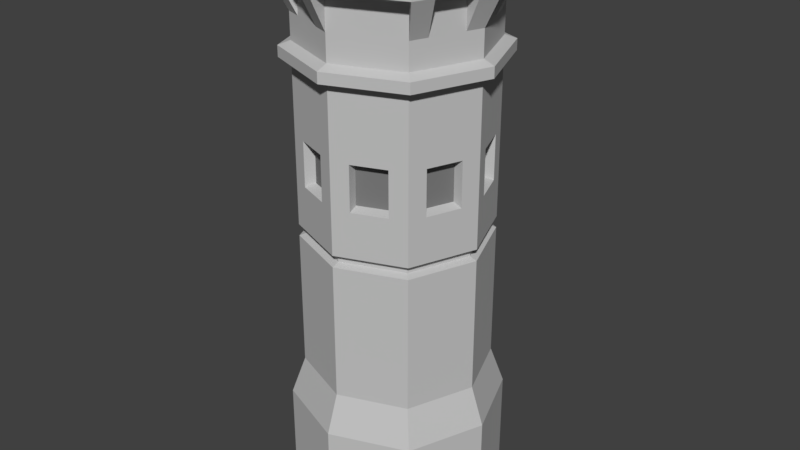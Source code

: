 # Source: DonjonB.blend  (saved by Blender 2.78.0; exported with 4.5.12 LTS)
import bpy
from mathutils import Matrix  # noqa: F401  (used for matrix-valued properties, if any)

bpy.ops.wm.read_factory_settings(use_empty=True)
scene = bpy.context.scene
scene.name = 'Scene'

# ---- collections
col_collection_1 = bpy.data.collections.new('Collection 1'); scene.collection.children.link(col_collection_1)

# ---- materials (node trees are filled in below, after node groups)
mat_murchateau_003 = bpy.data.materials.new('MurChateau.003')
mat_murchateau_003.alpha_threshold = 0.0
mat_murchateau_003.use_transparent_shadow = False
mat_murchateau_003.diffuse_color = (0.5489, 0.5489, 0.5489, 1.0)
mat_murchateau_003.specular_color = (0.0, 0.0, 0.0)
mat_murchateau_003.roughness = 0.5
mat_murchateau_003.specular_intensity = 1.0
mat_sol_002 = bpy.data.materials.new('sol.002')
mat_sol_002.alpha_threshold = 0.0
mat_sol_002.use_transparent_shadow = False
mat_sol_002.diffuse_color = (0.1845, 0.1767, 0.1299, 1.0)
mat_sol_002.specular_color = (0.0, 0.0, 0.0)
mat_sol_002.roughness = 0.5
mat_interieurchateau_003 = bpy.data.materials.new('interieurChateau.003')
mat_interieurchateau_003.alpha_threshold = 0.0
mat_interieurchateau_003.use_transparent_shadow = False
mat_interieurchateau_003.diffuse_color = (0.2019, 0.2019, 0.2019, 1.0)
mat_interieurchateau_003.specular_color = (0.0, 0.0, 0.0)
mat_interieurchateau_003.roughness = 0.5

# ---- material node trees

# ---- world
world_world = bpy.data.worlds.new('World'); scene.world = world_world
world_world.color = (0.05088, 0.05088, 0.05088)
world_world.use_sun_shadow = False
world_world.sun_shadow_jitter_overblur = 0.0
world_world.cycles.sampling_method = 'MANUAL'

# ---- meshes
me_plane_010 = bpy.data.meshes.new('Plane.010')
me_plane_010.from_pydata([(-1.148, -1.148, -2.136), (1.148, -1.148, -2.136), (-1.148, 1.148, -2.136), (1.148, 1.148, -2.136), (-1.589, 0.0, -2.136), (0.0, -1.589, -2.136), (1.589, 0.0, -2.136), (0.0, 1.589, -2.136), (0.574, 1.368, -2.136), (-0.574, 1.368, -2.136), (-1.368, 0.574, -2.136), (-1.368, -0.574, -2.136), (-0.574, -1.368, -2.136), (0.574, -1.368, -2.136), (1.368, -0.574, -2.136), (1.368, 0.574, -2.136), (-0.5, 1.192, 5.837), (-1.384, 0.0, 5.837), (-1.338, -0.5615, 4.68), (-1.123, -1.123, 4.68), (0.5615, -1.338, 4.68), (1.123, -1.123, 4.68), (1.338, 0.5615, 4.68), (1.123, 1.123, 4.68), (-0.5615, 1.338, 4.68), (-1.123, 1.123, 4.68), (-1.338, 0.5615, 4.68), (-1.554, 6.79e-10, 4.68), (-0.5615, -1.338, 4.68), (6.79e-11, -1.554, 4.68), (1.338, -0.5615, 4.68), (1.554, 6.79e-10, 4.68), (0.5615, 1.338, 4.68), (6.79e-11, 1.554, 4.68), (-1.338, -0.5615, 4.842), (-1.123, -1.123, 4.842), (0.5615, -1.338, 4.842), (1.123, -1.123, 4.842), (1.338, 0.5615, 4.842), (1.123, 1.123, 4.842), (-0.5615, 1.338, 4.842), (-1.123, 1.123, 4.842), (-1.338, 0.5615, 4.842), (-1.554, 6.79e-10, 4.842), (-0.5615, -1.338, 4.842), (6.79e-11, -1.554, 4.842), (1.338, -0.5615, 4.842), (1.554, 6.79e-10, 4.842), (0.5615, 1.338, 4.842), (6.79e-11, 1.554, 4.842), (-1.192, -0.5, 4.618), (-1.0, -1.0, 4.618), (0.5, -1.192, 4.618), (1.0, -1.0, 4.618), (1.192, 0.5, 4.618), (1.0, 1.0, 4.618), (-0.5, 1.192, 4.618), (-1.0, 1.0, 4.618), (-1.192, 0.5, 4.618), (-1.384, 0.0, 4.618), (-0.5, -1.192, 4.618), (0.0, -1.384, 4.618), (1.192, -0.5, 4.618), (1.384, 0.0, 4.618), (0.5, 1.192, 4.618), (0.0, 1.384, 4.618), (-1.192, -0.5, 4.905), (-1.0, -1.0, 4.905), (0.5, -1.192, 4.905), (1.0, -1.0, 4.905), (1.192, 0.5, 4.905), (1.0, 1.0, 4.905), (-0.5, 1.192, 4.905), (-1.0, 1.0, 4.905), (-1.192, 0.5, 4.905), (-1.384, 0.0, 4.905), (-0.5, -1.192, 4.905), (0.0, -1.384, 4.905), (1.192, -0.5, 4.905), (1.384, 0.0, 4.905), (0.5, 1.192, 4.905), (0.0, 1.384, 4.905), (-1.425, -0.6163, 5.853), (-1.195, -1.217, 5.853), (0.5, -1.192, 5.298), (1.208, -1.217, 5.853), (1.439, 0.5853, 5.853), (1.0, 1.0, 5.298), (-0.5, 1.192, 5.298), (-1.195, 1.186, 5.853), (-1.384, 0.0, 5.298), (-0.5, -1.192, 5.298), (1.192, -0.5, 5.298), (0.006591, 1.647, 5.853), (-1.096, -0.75, 5.298), (0.75, -1.096, 5.298), (-0.8946, 1.301, 5.853), (-1.541, 0.2849, 5.853), (1.554, -0.3159, 5.853), (0.25, 1.288, 5.298), (0.9078, 1.301, 5.853), (-0.2938, 1.532, 5.853), (-1.096, 0.75, 5.298), (-1.541, -0.3159, 5.853), (0.25, -1.288, 5.298), (1.288, 0.25, 5.298), (0.75, -1.096, 5.837), (0.5, -1.192, 5.567), (1.0, 1.0, 5.567), (-0.5, 1.192, 5.567), (-1.384, 0.0, 5.567), (-0.5, -1.192, 5.567), (1.192, -0.5, 5.567), (1.288, 0.25, 5.567), (0.25, -1.288, 5.567), (-1.096, 0.75, 5.567), (0.25, 1.288, 5.567), (0.75, -1.096, 5.567), (-1.096, -0.75, 5.567), (-0.75, 1.096, 5.298), (-1.0, 1.0, 5.298), (-0.25, -1.288, 5.298), (0.0, -1.384, 5.298), (1.288, -0.25, 5.298), (1.384, 0.0, 5.298), (0.75, 1.096, 5.298), (0.5, 1.192, 5.298), (-1.288, -0.25, 5.298), (-1.192, -0.5, 5.298), (1.288, -0.25, 5.837), (1.384, 0.0, 5.837), (0.75, 1.096, 5.837), (-1.0, -1.0, 5.567), (-1.192, -0.5, 5.567), (1.0, -1.0, 5.567), (1.192, 0.5, 5.567), (1.192, 0.5, 5.298), (-1.0, 1.0, 5.567), (-1.192, 0.5, 5.567), (-1.192, 0.5, 5.298), (0.0, -1.384, 5.567), (1.384, 0.0, 5.567), (0.0, 1.384, 5.567), (0.5, 1.192, 5.567), (1.096, 0.75, 5.298), (-1.288, 0.25, 5.298), (0.0, 1.384, 5.298), (-0.25, 1.288, 5.298), (-1.0, -1.0, 5.298), (-0.75, -1.096, 5.298), (1.0, -1.0, 5.298), (1.096, -0.75, 5.298), (1.096, 0.75, 5.837), (1.096, -0.75, 5.567), (-0.75, -1.096, 5.567), (-1.288, -0.25, 5.567), (-0.25, 1.288, 5.567), (0.75, 1.096, 5.567), (1.288, -0.25, 5.567), (-0.25, -1.288, 5.567), (-1.288, 0.25, 5.567), (-0.75, 1.096, 5.567), (1.096, 0.75, 5.567), (-1.096, -0.75, 5.837), (1.096, 0.75, 6.145), (-0.75, 1.096, 5.837), (-1.0, 1.0, 5.837), (-1.288, 0.25, 6.145), (0.0, -1.384, 5.837), (0.25, 1.288, 5.837), (0.0, 1.384, 5.837), (0.75, 1.096, 6.145), (-0.25, 1.288, 5.837), (-1.096, 0.75, 5.837), (-1.288, -0.25, 6.145), (-0.5, -1.192, 5.837), (0.25, -1.288, 5.837), (0.5, -1.192, 5.837), (1.096, -0.75, 5.837), (1.288, 0.25, 5.837), (1.192, 0.5, 5.837), (1.0, 1.0, 5.837), (-0.75, 1.096, 6.145), (-1.0, 1.0, 6.145), (-0.25, -1.288, 6.145), (0.0, -1.384, 6.145), (1.288, -0.25, 6.145), (1.384, 0.0, 6.145), (0.5, 1.192, 6.145), (-1.192, -0.5, 6.145), (1.192, 0.5, 6.145), (-1.192, 0.5, 6.145), (0.0, 1.384, 6.145), (-0.25, 1.288, 6.145), (-1.0, -1.0, 6.145), (-0.75, -1.096, 6.145), (1.0, -1.0, 6.145), (1.096, -0.75, 6.145), (-0.8946, 1.301, 6.16), (-1.195, 1.186, 6.16), (-0.2938, -1.563, 6.16), (0.006591, -1.678, 6.16), (1.554, -0.3159, 6.16), (1.669, -0.0155, 6.16), (0.9078, 1.301, 6.16), (0.6074, 1.417, 6.16), (-1.541, -0.3159, 6.16), (-1.425, -0.6163, 6.16), (1.439, 0.5853, 6.16), (1.323, 0.8857, 5.853), (-1.425, 0.5853, 6.16), (-1.541, 0.2849, 6.16), (0.006591, 1.647, 6.16), (-0.2938, 1.532, 6.16), (-1.195, -1.217, 6.16), (-0.8946, -1.332, 6.16), (1.208, -1.217, 6.16), (1.323, -0.9167, 6.16), (-1.288, 0.25, 5.837), (-1.192, -0.5, 5.837), (1.192, -0.5, 5.837), (-1.0, -1.0, 6.415), (-1.195, -1.217, 6.43), (-0.8946, -1.332, 6.43), (-0.75, -1.096, 6.415), (-1.0, -1.0, 5.837), (0.006591, -1.678, 6.43), (0.0, -1.384, 6.415), (1.0, -1.0, 6.415), (1.208, -1.217, 6.43), (1.554, -0.3159, 6.43), (1.288, -0.25, 6.415), (1.096, -0.75, 6.415), (1.323, -0.9167, 6.43), (1.439, 0.5853, 6.43), (1.192, 0.5, 6.415), (1.384, 0.0, 6.415), (1.669, -0.0155, 6.43), (1.323, 0.8857, 6.43), (1.096, 0.75, 6.415), (0.9078, 1.301, 6.43), (0.75, 1.096, 6.415), (0.6074, 1.417, 6.43), (0.5, 1.192, 6.415), (0.0, 1.384, 6.415), (0.006591, 1.647, 6.43), (-0.2938, 1.532, 6.43), (-0.25, 1.288, 6.415), (-0.75, 1.096, 6.415), (-0.8946, 1.301, 6.43), (-1.425, 0.5853, 6.43), (-1.192, 0.5, 6.415), (-1.0, 1.0, 6.415), (-1.195, 1.186, 6.43), (-1.541, 0.2849, 6.43), (-1.288, 0.25, 6.415), (-1.288, -0.25, 6.415), (-1.541, -0.3159, 6.43), (-1.425, -0.6163, 6.43), (-1.192, -0.5, 6.415), (-0.25, -1.288, 6.415), (-0.2938, -1.563, 6.43), (-0.8946, -1.332, 5.853), (0.006591, -1.678, 5.853), (1.0, -1.0, 5.837), (1.323, -0.9167, 5.853), (1.669, -0.0155, 5.853), (1.323, 0.8857, 6.16), (0.6074, 1.417, 5.853), (0.5, 1.192, 5.837), (-1.425, 0.5853, 5.853), (-1.192, 0.5, 5.837), (-1.288, -0.25, 5.837), (1.0, 1.0, 6.145), (-0.75, -1.096, 5.837), (-0.25, -1.288, 5.837), (-0.2938, -1.563, 5.853), (-1.384, 0.0, 6.145), (-1.368, -0.574, -0.637), (-1.0, -1.0, -0.05511), (0.574, -1.368, -0.637), (1.0, -1.0, -0.05511), (1.368, 0.574, -0.637), (1.0, 1.0, -0.05511), (-0.574, 1.368, -0.637), (-1.0, 1.0, -0.05511), (-1.368, 0.574, -0.637), (-1.384, 0.0, -0.05511), (-0.574, -1.368, -0.637), (0.0, -1.384, -0.05511), (1.368, -0.574, -0.637), (1.384, 0.0, -0.05511), (0.574, 1.368, -0.637), (0.0, 1.384, -0.05511), (1.589, 0.0, -0.637), (1.192, 0.5, -0.05511), (1.148, -1.148, -0.637), (1.192, -0.5, -0.05511), (0.0, -1.589, -0.637), (0.5, -1.192, -0.05511), (-1.148, -1.148, -0.637), (-0.5, -1.192, -0.05511), (-1.589, 0.0, -0.637), (-1.192, -0.5, -0.05511), (-1.148, 1.148, -0.637), (-1.192, 0.5, -0.05511), (0.0, 1.589, -0.637), (-0.5, 1.192, -0.05511), (1.148, 1.148, -0.637), (0.5, 1.192, -0.05511), (-1.095, -0.4592, 2.07), (0.4592, -1.095, 2.07), (1.095, 0.4592, 2.07), (-0.4592, 1.095, 2.07), (-1.095, 0.4592, 2.07), (-0.4592, -1.095, 2.07), (1.095, -0.4592, 2.07), (0.4592, 1.095, 2.07), (-0.9183, -0.9183, 2.07), (0.9183, -0.9183, 2.07), (0.9183, 0.9183, 2.07), (-0.9183, 0.9183, 2.07), (-1.271, 0.0, 2.07), (0.0, -1.271, 2.07), (1.271, 0.0, 2.07), (0.0, 1.271, 2.07), (-1.095, -0.4592, 2.167), (0.4592, -1.095, 2.167), (1.095, 0.4592, 2.167), (-0.4592, 1.095, 2.167), (-1.095, 0.4592, 2.167), (-0.4592, -1.095, 2.167), (1.095, -0.4592, 2.167), (0.4592, 1.095, 2.167), (-1.0, -1.0, 2.208), (1.0, -1.0, 2.208), (1.0, 1.0, 2.208), (-1.0, 1.0, 2.208), (-1.384, 0.0, 2.208), (0.0, -1.384, 2.208), (1.384, 0.0, 2.208), (0.0, 1.384, 2.208), (-1.192, -0.5, 2.029), (-1.0, -1.0, 2.029), (0.5, -1.192, 2.029), (1.0, -1.0, 2.029), (1.192, 0.5, 2.029), (1.0, 1.0, 2.029), (-0.5, 1.192, 2.029), (-1.0, 1.0, 2.029), (-1.192, 0.5, 2.029), (-1.384, 0.0, 2.029), (-0.5, -1.192, 2.029), (0.0, -1.384, 2.029), (1.192, -0.5, 2.029), (1.384, 0.0, 2.029), (0.5, 1.192, 2.029), (0.0, 1.384, 2.029), (1.271, 0.0, 2.167), (1.192, 0.5, 2.208), (0.9183, -0.9183, 2.167), (1.192, -0.5, 2.208), (0.0, -1.271, 2.167), (0.5, -1.192, 2.208), (-0.9183, -0.9183, 2.167), (-0.5, -1.192, 2.208), (-1.271, 0.0, 2.167), (-1.192, -0.5, 2.208), (-0.9183, 0.9183, 2.167), (-1.192, 0.5, 2.208), (0.0, 1.271, 2.167), (-0.5, 1.192, 2.208), (0.9183, 0.9183, 2.167), (0.5, 1.192, 2.208), (-1.049, -0.4402, 3.537), (0.4402, -1.049, 3.537), (1.049, 0.4402, 3.537), (-0.4402, 1.049, 3.537), (-1.049, 0.4402, 3.537), (-0.4402, -1.049, 3.537), (1.049, -0.4402, 3.537), (0.4402, 1.049, 3.537), (-1.0, -1.0, 3.578), (1.0, -1.0, 3.578), (1.0, 1.0, 3.578), (-1.0, 1.0, 3.578), (-1.384, 0.0, 3.578), (0.0, -1.384, 3.578), (1.384, 0.0, 3.578), (0.0, 1.384, 3.578), (-1.0, -1.0, 2.893), (1.0, -1.0, 2.893), (1.0, 1.0, 2.893), (-1.0, 1.0, 2.893), (-1.384, 0.0, 2.893), (0.0, -1.384, 2.893), (1.384, 0.0, 2.893), (0.0, 1.384, 2.893), (-1.049, -0.4402, 2.934), (0.4402, -1.049, 2.934), (1.049, 0.4402, 2.934), (-0.4402, 1.049, 2.934), (-1.049, 0.4402, 2.934), (-0.4402, -1.049, 2.934), (1.049, -0.4402, 2.934), (0.4402, 1.049, 2.934), (-1.049, -0.4402, 3.236), (0.4402, -1.049, 3.236), (1.049, 0.4402, 3.236), (-0.4402, 1.049, 3.236), (-1.049, 0.4402, 3.236), (-0.4402, -1.049, 3.236), (1.049, -0.4402, 3.236), (0.4402, 1.049, 3.236), (-0.9649, -0.6603, 3.537), (0.6603, -0.9649, 3.537), (0.9649, 0.6603, 3.537), (-0.6603, 0.9649, 3.537), (-1.134, 0.2201, 3.537), (-0.2201, -1.134, 3.537), (1.134, -0.2201, 3.537), (0.2201, 1.134, 3.537), (0.6603, 0.9649, 3.537), (-0.2201, 1.134, 3.537), (-0.9649, 0.6603, 3.537), (-1.134, -0.2201, 3.537), (-0.6603, -0.9649, 3.537), (0.2201, -1.134, 3.537), (0.9649, -0.6603, 3.537), (1.134, 0.2201, 3.537), (-1.0, -1.0, 3.236), (1.0, -1.0, 3.236), (1.0, 1.0, 3.236), (-1.0, 1.0, 3.236), (-1.384, 0.0, 3.236), (0.0, -1.384, 3.236), (1.384, 0.0, 3.236), (0.0, 1.384, 3.236), (-0.9649, -0.6603, 2.934), (0.6603, -0.9649, 2.934), (0.9649, 0.6603, 2.934), (-0.6603, 0.9649, 2.934), (-1.134, 0.2201, 2.934), (-0.2201, -1.134, 2.934), (1.134, -0.2201, 2.934), (0.2201, 1.134, 2.934), (0.6603, 0.9649, 2.934), (-0.2201, 1.134, 2.934), (-0.9649, 0.6603, 2.934), (-1.134, -0.2201, 2.934), (-0.6603, -0.9649, 2.934), (0.2201, -1.134, 2.934), (0.9649, -0.6603, 2.934), (1.134, 0.2201, 2.934), (1.288, 0.25, 3.236), (1.096, -0.75, 3.236), (0.25, -1.288, 3.236), (-0.75, -1.096, 3.236), (-1.288, -0.25, 3.236), (-1.096, 0.75, 3.236), (-0.25, 1.288, 3.236), (0.75, 1.096, 3.236), (0.2201, 1.134, 3.236), (1.134, -0.2201, 3.236), (-0.2201, -1.134, 3.236), (-1.134, 0.2201, 3.236), (-0.6603, 0.9649, 3.236), (0.9649, 0.6603, 3.236), (0.6603, -0.9649, 3.236), (-0.9649, -0.6603, 3.236), (0.75, 1.096, 3.578), (0.5, 1.192, 3.578), (-0.25, 1.288, 3.578), (-0.5, 1.192, 3.578), (-1.096, 0.75, 3.578), (-1.192, 0.5, 3.578), (-1.288, -0.25, 3.578), (-1.192, -0.5, 3.578), (-0.75, -1.096, 3.578), (-0.5, -1.192, 3.578), (0.25, -1.288, 3.578), (0.5, -1.192, 3.578), (1.096, -0.75, 3.578), (1.192, -0.5, 3.578), (1.288, 0.25, 3.578), (1.192, 0.5, 3.578), (0.75, 1.096, 2.893), (0.5, 1.192, 2.893), (-0.25, 1.288, 2.893), (-0.5, 1.192, 2.893), (-1.096, 0.75, 2.893), (-1.192, 0.5, 2.893), (-1.288, -0.25, 2.893), (-1.192, -0.5, 2.893), (-0.75, -1.096, 2.893), (-0.5, -1.192, 2.893), (0.25, -1.288, 2.893), (0.5, -1.192, 2.893), (1.096, -0.75, 2.893), (1.192, -0.5, 2.893), (1.288, 0.25, 2.893), (1.192, 0.5, 2.893), (-1.096, -0.75, 3.578), (0.75, -1.096, 3.578), (1.096, 0.75, 3.578), (-0.75, 1.096, 3.578), (-1.288, 0.25, 3.578), (-0.25, -1.288, 3.578), (1.288, -0.25, 3.578), (0.25, 1.288, 3.578), (-1.096, -0.75, 2.893), (0.75, -1.096, 2.893), (1.096, 0.75, 2.893), (-0.75, 1.096, 2.893), (-1.288, 0.25, 2.893), (-0.25, -1.288, 2.893), (1.288, -0.25, 2.893), (0.25, 1.288, 2.893), (1.134, 0.2201, 3.236), (0.9649, -0.6603, 3.236), (0.2201, -1.134, 3.236), (-0.6603, -0.9649, 3.236), (-1.134, -0.2201, 3.236), (-0.9649, 0.6603, 3.236), (-0.2201, 1.134, 3.236), (0.6603, 0.9649, 3.236), (0.25, 1.288, 3.236), (1.288, -0.25, 3.236), (-0.25, -1.288, 3.236), (-1.288, 0.25, 3.236), (-0.75, 1.096, 3.236), (1.096, 0.75, 3.236), (0.75, -1.096, 3.236), (-1.096, -0.75, 3.236)], [], [(17, 272, 219, 163, 225, 274, 175, 275, 168, 176, 177, 106, 264, 178, 220, 129, 130, 179, 180, 152, 181, 131, 269, 169, 170, 172, 16, 165, 166, 173, 271, 218), (278, 11, 0, 300), (280, 13, 1, 296), (282, 15, 3, 308), (284, 9, 2, 304), (286, 10, 4, 302), (288, 12, 5, 298), (290, 14, 6, 294), (292, 8, 7, 306), (308, 3, 8, 292), (306, 7, 9, 284), (304, 2, 10, 286), (302, 4, 11, 278), (300, 0, 12, 288), (298, 5, 13, 280), (296, 1, 14, 290), (294, 6, 15, 282), (35, 34, 18, 19), (37, 36, 20, 21), (39, 38, 22, 23), (41, 40, 24, 25), (43, 42, 26, 27), (45, 44, 28, 29), (47, 46, 30, 31), (49, 48, 32, 33), (48, 39, 23, 32), (40, 49, 33, 24), (42, 41, 25, 26), (34, 43, 27, 18), (44, 35, 19, 28), (36, 45, 29, 20), (46, 37, 21, 30), (38, 47, 31, 22), (148, 94, 128, 66, 67), (150, 95, 84, 68, 69), (87, 144, 136, 70, 71), (120, 119, 88, 72, 73), (90, 145, 139, 74, 75), (122, 121, 91, 76, 77), (124, 123, 92, 78, 79), (146, 99, 126, 80, 81), (126, 125, 87, 71, 80), (88, 147, 146, 81, 72), (139, 102, 120, 73, 74), (128, 127, 90, 75, 66), (91, 149, 148, 67, 76), (84, 104, 122, 77, 68), (92, 151, 150, 69, 78), (136, 105, 124, 79, 70), (19, 18, 50, 51), (21, 20, 52, 53), (23, 22, 54, 55), (25, 24, 56, 57), (27, 26, 58, 59), (29, 28, 60, 61), (31, 30, 62, 63), (33, 32, 64, 65), (32, 23, 55, 64), (24, 33, 65, 56), (26, 25, 57, 58), (18, 27, 59, 50), (28, 19, 51, 60), (20, 29, 61, 52), (30, 21, 53, 62), (22, 31, 63, 54), (34, 35, 67, 66), (36, 37, 69, 68), (38, 39, 71, 70), (40, 41, 73, 72), (42, 43, 75, 74), (44, 45, 77, 76), (46, 47, 79, 78), (48, 49, 81, 80), (39, 48, 80, 71), (49, 40, 72, 81), (41, 42, 74, 73), (43, 34, 66, 75), (35, 44, 76, 67), (45, 36, 68, 77), (37, 46, 78, 69), (47, 38, 70, 79), (118, 133, 128, 94), (117, 107, 84, 95), (161, 109, 88, 119), (159, 111, 91, 121), (158, 112, 92, 123), (116, 143, 126, 99), (157, 108, 87, 125), (115, 137, 120, 102), (155, 110, 90, 127), (114, 140, 122, 104), (113, 141, 124, 105), (135, 113, 105, 136), (180, 179, 113, 135), (179, 130, 141, 113), (112, 153, 151, 92), (220, 178, 153, 112), (107, 114, 104, 84), (177, 176, 114, 107), (176, 168, 140, 114), (111, 154, 149, 91), (175, 274, 154, 111), (272, 17, 110, 155), (138, 115, 102, 139), (271, 173, 115, 138), (173, 166, 137, 115), (109, 156, 147, 88), (16, 172, 156, 109), (131, 181, 108, 157), (142, 116, 99, 146), (170, 169, 116, 142), (169, 269, 143, 116), (129, 220, 112, 158), (275, 175, 111, 159), (110, 160, 145, 90), (17, 218, 160, 110), (165, 16, 109, 161), (108, 162, 144, 87), (181, 152, 162, 108), (134, 117, 95, 150), (264, 106, 117, 134), (106, 177, 107, 117), (132, 118, 94, 148), (225, 163, 118, 132), (163, 219, 133, 118), (89, 96, 119, 120), (263, 276, 121, 122), (266, 98, 123, 124), (268, 100, 125, 126), (82, 103, 127, 128), (209, 86, 136, 144), (97, 270, 139, 145), (101, 93, 146, 147), (262, 83, 148, 149), (265, 85, 150, 151), (201, 216, 196, 185), (202, 186, 197, 217), (208, 190, 187, 203), (267, 273, 164), (267, 204, 171, 273), (205, 212, 192, 188), (213, 198, 182, 193), (210, 191, 183, 199), (174, 277, 206), (207, 214, 194, 189), (215, 200, 184, 195), (121, 276, 275, 159), (168, 263, 122, 140), (134, 150, 85, 264), (151, 153, 178, 265), (158, 123, 98, 129), (130, 266, 124, 141), (135, 136, 86, 180), (162, 152, 209, 144), (157, 125, 100, 131), (143, 269, 268, 126), (142, 146, 93, 170), (156, 172, 101, 147), (119, 96, 165, 161), (166, 89, 120, 137), (138, 139, 270, 271), (160, 218, 97, 145), (154, 274, 262, 149), (132, 148, 83, 225), (133, 219, 82, 128), (127, 103, 272, 155), (211, 206, 277, 167), (244, 245, 246, 247), (248, 249, 253, 252), (251, 250, 254, 255), (256, 257, 258, 259), (221, 222, 223, 224), (260, 261, 226, 227), (228, 229, 233, 232), (231, 230, 237, 236), (235, 234, 238, 239), (241, 240, 242, 243), (248, 252, 166, 165), (260, 227, 168, 275), (231, 236, 130, 129), (241, 243, 269, 131), (256, 259, 219, 272), (235, 239, 152, 180), (251, 255, 218, 271), (244, 247, 172, 170), (221, 224, 274, 225), (228, 232, 178, 264), (253, 249, 96, 89), (226, 261, 276, 263), (237, 230, 98, 266), (242, 240, 100, 268), (258, 257, 103, 82), (238, 234, 86, 209), (254, 250, 270, 97), (246, 245, 93, 101), (223, 222, 83, 262), (233, 229, 85, 265), (201, 263, 85, 216), (196, 264, 168, 185), (197, 186, 129, 178), (202, 217, 265, 98), (187, 190, 180, 130), (208, 203, 266, 86), (267, 209, 100, 204), (192, 170, 269, 188), (205, 268, 93, 212), (182, 165, 172, 193), (213, 101, 96, 198), (183, 191, 271, 166), (210, 199, 89, 270), (211, 97, 103, 206), (194, 225, 219, 189), (207, 82, 83, 214), (184, 275, 274, 195), (215, 262, 276, 200), (273, 181, 152, 164), (277, 17, 218, 167), (171, 131, 181, 273), (174, 272, 17, 277), (176, 106, 177), (11, 4, 10, 2, 9, 7, 8, 3, 15, 6, 14, 1, 13, 5, 12, 0), (227, 226, 201, 185), (229, 228, 196, 216), (233, 217, 197, 232), (231, 186, 202, 230), (237, 203, 187, 236), (235, 190, 208, 234), (239, 238, 267, 164), (241, 171, 204, 240), (243, 242, 205, 188), (245, 244, 192, 212), (247, 246, 213, 193), (249, 248, 182, 198), (253, 199, 183, 252), (251, 191, 210, 250), (255, 254, 211, 167), (257, 256, 174, 206), (259, 258, 207, 189), (222, 221, 194, 214), (224, 223, 215, 195), (261, 260, 184, 200), (268, 269, 170, 93), (172, 165, 96, 101), (270, 89, 166, 271), (97, 17, 272, 103), (97, 218, 17), (83, 82, 219, 225), (274, 275, 276, 262), (85, 263, 168, 264), (98, 265, 178, 129), (86, 266, 130, 180), (209, 152, 181, 100), (100, 181, 131), (355, 291, 295, 346), (345, 281, 297, 354), (353, 289, 299, 344), (343, 279, 301, 352), (351, 287, 303, 342), (349, 285, 305, 350), (357, 293, 307, 348), (347, 283, 309, 356), (356, 309, 293, 357), (354, 297, 291, 355), (352, 301, 289, 353), (350, 305, 287, 351), (348, 307, 285, 349), (346, 295, 283, 347), (344, 299, 281, 345), (342, 303, 279, 343), (294, 282, 295, 291), (296, 290, 297, 281), (298, 280, 299, 289), (300, 288, 301, 279), (302, 278, 303, 287), (304, 286, 305, 285), (306, 284, 307, 293), (308, 292, 309, 283), (292, 306, 293, 309), (290, 294, 291, 297), (288, 298, 289, 301), (286, 302, 287, 305), (284, 304, 285, 307), (282, 308, 283, 295), (280, 296, 281, 299), (278, 300, 279, 303), (326, 310, 318, 364), (327, 311, 319, 360), (328, 312, 320, 372), (329, 313, 321, 368), (330, 314, 322, 366), (331, 315, 323, 362), (332, 316, 324, 358), (333, 317, 325, 370), (372, 320, 317, 333), (370, 325, 313, 329), (368, 321, 314, 330), (366, 322, 310, 326), (364, 318, 315, 331), (362, 323, 311, 327), (360, 319, 316, 332), (358, 324, 312, 328), (396, 340, 359, 501, 500), (391, 335, 361, 499, 498), (395, 339, 363, 497, 496), (390, 334, 365, 495, 494), (394, 338, 367, 493, 492), (393, 337, 369, 491, 490), (397, 341, 371, 489, 488), (392, 336, 373, 487, 486), (487, 373, 341, 397, 517), (499, 361, 340, 396, 516), (495, 365, 339, 395, 515), (491, 369, 338, 394, 514), (489, 371, 337, 393, 513), (501, 359, 336, 392, 512), (497, 363, 335, 391, 511), (493, 367, 334, 390, 510), (318, 310, 342, 343), (319, 311, 344, 345), (320, 312, 346, 347), (321, 313, 348, 349), (322, 314, 350, 351), (323, 315, 352, 353), (324, 316, 354, 355), (325, 317, 356, 357), (317, 320, 347, 356), (313, 325, 357, 348), (314, 321, 349, 350), (310, 322, 351, 342), (315, 318, 343, 352), (311, 323, 353, 344), (316, 319, 345, 354), (312, 324, 355, 346), (358, 328, 359, 340), (360, 332, 361, 335), (362, 327, 363, 339), (364, 331, 365, 334), (366, 326, 367, 338), (368, 330, 369, 337), (370, 329, 371, 341), (372, 333, 373, 336), (333, 370, 341, 373), (332, 358, 340, 361), (331, 362, 339, 365), (330, 366, 338, 369), (329, 368, 337, 371), (328, 372, 336, 359), (327, 360, 335, 363), (326, 364, 334, 367), (50, 477, 502, 382, 51), (52, 481, 503, 383, 53), (54, 485, 504, 384, 55), (56, 473, 505, 385, 57), (58, 475, 506, 386, 59), (60, 479, 507, 387, 61), (62, 483, 508, 388, 63), (64, 471, 509, 389, 65), (55, 384, 470, 471, 64), (65, 389, 472, 473, 56), (57, 385, 474, 475, 58), (59, 386, 476, 477, 50), (51, 382, 478, 479, 60), (61, 387, 480, 481, 52), (53, 383, 482, 483, 62), (63, 388, 484, 485, 54), (533, 510, 390, 430), (532, 511, 391, 431), (531, 512, 392, 432), (530, 513, 393, 433), (529, 514, 394, 434), (528, 515, 395, 435), (527, 516, 396, 436), (526, 517, 397, 437), (525, 446, 405, 413), (524, 447, 401, 409), (523, 448, 402, 410), (522, 449, 398, 406), (521, 450, 403, 411), (520, 451, 399, 407), (519, 452, 404, 412), (518, 453, 400, 408), (429, 518, 408, 376), (388, 436, 454, 484), (436, 396, 500, 454), (428, 519, 412, 380), (383, 431, 455, 482), (431, 391, 498, 455), (427, 520, 407, 375), (387, 435, 456, 480), (435, 395, 496, 456), (426, 521, 411, 379), (382, 430, 457, 478), (430, 390, 494, 457), (425, 522, 406, 374), (386, 434, 458, 476), (434, 394, 492, 458), (424, 523, 410, 378), (385, 433, 459, 474), (433, 393, 490, 459), (423, 524, 409, 377), (389, 437, 460, 472), (437, 397, 488, 460), (422, 525, 413, 381), (384, 432, 461, 470), (432, 392, 486, 461), (509, 526, 437, 389), (381, 413, 462, 421), (413, 405, 445, 462), (508, 527, 436, 388), (380, 412, 463, 420), (412, 404, 444, 463), (507, 528, 435, 387), (379, 411, 464, 419), (411, 403, 443, 464), (506, 529, 434, 386), (378, 410, 465, 418), (410, 402, 442, 465), (505, 530, 433, 385), (377, 409, 466, 417), (409, 401, 441, 466), (504, 531, 432, 384), (376, 408, 467, 416), (408, 400, 440, 467), (503, 532, 431, 383), (375, 407, 468, 415), (407, 399, 439, 468), (502, 533, 430, 382), (374, 406, 469, 414), (406, 398, 438, 469), (422, 381, 471, 470), (423, 377, 473, 472), (424, 378, 475, 474), (425, 374, 477, 476), (426, 379, 479, 478), (427, 375, 481, 480), (428, 380, 483, 482), (429, 376, 485, 484), (405, 446, 486, 487), (401, 447, 488, 489), (402, 448, 490, 491), (398, 449, 492, 493), (403, 450, 494, 495), (399, 451, 496, 497), (404, 452, 498, 499), (400, 453, 500, 501), (374, 414, 502, 477), (375, 415, 503, 481), (376, 416, 504, 485), (377, 417, 505, 473), (378, 418, 506, 475), (379, 419, 507, 479), (380, 420, 508, 483), (381, 421, 509, 471), (438, 398, 493, 510), (439, 399, 497, 511), (440, 400, 501, 512), (441, 401, 489, 513), (442, 402, 491, 514), (443, 403, 495, 515), (444, 404, 499, 516), (445, 405, 487, 517), (518, 429, 484, 454), (453, 518, 454, 500), (519, 428, 482, 455), (452, 519, 455, 498), (520, 427, 480, 456), (451, 520, 456, 496), (521, 426, 478, 457), (450, 521, 457, 494), (522, 425, 476, 458), (449, 522, 458, 492), (523, 424, 474, 459), (448, 523, 459, 490), (524, 423, 472, 460), (447, 524, 460, 488), (525, 422, 470, 461), (446, 525, 461, 486), (421, 462, 526, 509), (462, 445, 517, 526), (420, 463, 527, 508), (463, 444, 516, 527), (419, 464, 528, 507), (464, 443, 515, 528), (418, 465, 529, 506), (465, 442, 514, 529), (417, 466, 530, 505), (466, 441, 513, 530), (416, 467, 531, 504), (467, 440, 512, 531), (415, 468, 532, 503), (468, 439, 511, 532), (414, 469, 533, 502), (469, 438, 510, 533)])
me_plane_010.polygons.foreach_set('material_index', [1, 0, 0, 0, 0, 0, 0, 0, 0, 0, 0, 0, 0, 0, 0, 0, 0, 0, 0, 0, 0, 0, 0, 0, 0, 0, 0, 0, 0, 0, 0, 0, 0, 0, 0, 0, 0, 0, 0, 0, 0, 0, 0, 0, 0, 0, 0, 0, 0, 0, 0, 0, 0, 0, 0, 0, 0, 0, 0, 0, 0, 0, 0, 0, 0, 0, 0, 0, 0, 0, 0, 0, 0, 0, 0, 0, 0, 0, 0, 0, 0, 0, 0, 0, 0, 0, 0, 0, 0, 0, 0, 0, 0, 0, 0, 0, 0, 0, 0, 0, 0, 0, 0, 0, 0, 0, 0, 0, 0, 0, 0, 0, 0, 0, 0, 0, 0, 0, 0, 0, 0, 0, 0, 0, 0, 0, 0, 0, 0, 0, 0, 0, 0, 0, 0, 0, 0, 0, 0, 0, 0, 0, 0, 0, 0, 0, 0, 0, 0, 0, 0, 0, 0, 0, 0, 0, 0, 0, 0, 0, 0, 0, 0, 0, 0, 0, 0, 0, 0, 0, 0, 0, 0, 0, 0, 0, 0, 0, 0, 0, 0, 0, 0, 0, 0, 0, 0, 0, 0, 0, 0, 0, 0, 0, 0, 0, 0, 0, 0, 0, 0, 0, 0, 0, 0, 0, 0, 0, 0, 0, 0, 0, 0, 0, 0, 0, 0, 0, 0, 0, 0, 0, 0, 0, 0, 0, 0, 0, 0, 0, 0, 0, 0, 0, 0, 0, 0, 0, 0, 0, 0, 0, 0, 0, 0, 0, 0, 0, 0, 0, 0, 0, 0, 0, 0, 0, 0, 0, 0, 0, 0, 0, 0, 0, 0, 0, 0, 0, 0, 0, 0, 0, 0, 0, 0, 0, 0, 0, 0, 0, 0, 0, 0, 0, 0, 0, 0, 0, 0, 0, 0, 0, 0, 0, 0, 0, 0, 0, 0, 0, 0, 0, 0, 0, 0, 0, 0, 0, 0, 0, 0, 0, 0, 0, 0, 0, 0, 0, 0, 0, 0, 0, 0, 0, 0, 0, 0, 0, 0, 0, 0, 0, 0, 0, 0, 0, 0, 0, 0, 0, 0, 0, 0, 0, 0, 0, 0, 0, 0, 0, 0, 0, 0, 0, 0, 0, 0, 0, 0, 0, 0, 0, 0, 0, 0, 0, 0, 0, 0, 0, 0, 0, 0, 2, 2, 2, 2, 2, 2, 2, 2, 2, 0, 0, 2, 0, 0, 2, 0, 0, 2, 0, 0, 2, 0, 0, 2, 0, 0, 2, 0, 0, 2, 0, 0, 0, 2, 2, 0, 2, 2, 0, 2, 2, 0, 2, 2, 0, 2, 2, 0, 2, 2, 0, 2, 2, 0, 2, 2, 0, 0, 0, 0, 0, 0, 0, 0, 0, 0, 0, 0, 0, 0, 0, 0, 0, 0, 0, 0, 0, 0, 0, 0, 0, 0, 0, 0, 0, 0, 0, 0, 0, 0, 0, 0, 0, 0, 0, 0, 0, 0, 0, 0, 0, 0, 0, 0, 0, 0, 0, 0, 0, 0, 0, 0, 0, 0, 0, 0, 0, 0, 0, 0])
me_plane_010.materials.append(mat_murchateau_003)
me_plane_010.materials.append(mat_sol_002)
me_plane_010.materials.append(mat_interieurchateau_003)
me_plane_010.use_remesh_preserve_volume = False
me_plane_010.use_remesh_preserve_attributes = False
me_plane_010.use_mirror_vertex_groups = False
me_plane_010.update()

# ---- objects
ob_plane_007 = bpy.data.objects.new('Plane.007', me_plane_010)

# ---- transforms, parenting, visibility, modifiers, constraints
ob_plane_007.location = (0.0, 0.0, 0.0)
ob_plane_007.scale = (1.688, 1.688, 1.688)
ob_plane_007.lineart.crease_threshold = 0.0

# ---- collection membership
col_collection_1.objects.link(ob_plane_007)

# ---- scene / render settings (as saved in the file)
scene.frame_start = 1; scene.frame_end = 250; scene.frame_set(1)
scene.render.engine = 'BLENDER_EEVEE_NEXT'
scene.render.resolution_percentage = 50
scene.render.dither_intensity = 0.0
scene.cycles.use_denoising = False
scene.cycles.samples = 128
scene.cycles.sampling_pattern = 'TABULATED_SOBOL'
scene.cycles.light_sampling_threshold = 0.0
scene.cycles.use_adaptive_sampling = False
scene.cycles.use_light_tree = False
scene.cycles.blur_glossy = 0.0
scene.cycles.sample_clamp_indirect = 0.0
scene.view_settings.view_transform = 'Standard'
bpy.context.view_layer.update()

# ---- added for rendering (the .blend has no active camera and no usable light): camera, sun
cam_auto = bpy.data.cameras.new('AutoCamera')
cam_auto.lens = 50.0
cam_auto.sensor_width = 36.0
cam_auto.clip_end = 1000.0
ob_auto_camera = bpy.data.objects.new('AutoCamera', cam_auto)
scene.collection.objects.link(ob_auto_camera)
ob_auto_camera.location = (15.2902, -18.2928, 15.8012)
ob_auto_camera.rotation_euler = (1.09748, -7.21219e-08, 0.694738)
scene.camera = ob_auto_camera
light_auto_sun = bpy.data.lights.new('AutoSun', 'SUN')
light_auto_sun.energy = 3.0
light_auto_sun.angle = 0.0523599
ob_auto_sun = bpy.data.objects.new('AutoSun', light_auto_sun)
scene.collection.objects.link(ob_auto_sun)
ob_auto_sun.rotation_euler = (0.872665, 0.174533, 0.523599)
bpy.context.view_layer.update()

